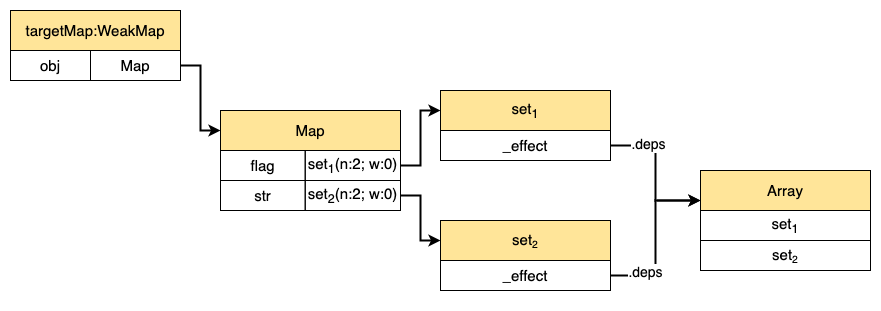

The diagram above was exported from draw.io. Its source (the exported page's mxGraphModel, read from the mxfile embedded in the PNG):
<mxGraphModel dx="1106" dy="972" grid="1" gridSize="10" guides="1" tooltips="1" connect="1" arrows="1" fold="1" page="1" pageScale="1" pageWidth="827" pageHeight="800" math="0" shadow="0">
  <root>
    <mxCell id="0" />
    <mxCell id="1" parent="0" />
    <mxCell id="8ks07-CSsJlicCrrDkVl-1" value="" style="group" vertex="1" connectable="0" parent="1">
      <mxGeometry x="80" y="150" width="170" height="190" as="geometry" />
    </mxCell>
    <mxCell id="8ks07-CSsJlicCrrDkVl-2" value="" style="rounded=0;whiteSpace=wrap;html=1;" vertex="1" parent="8ks07-CSsJlicCrrDkVl-1">
      <mxGeometry width="170" height="70" as="geometry" />
    </mxCell>
    <mxCell id="8ks07-CSsJlicCrrDkVl-3" value="&lt;font style=&quot;font-size: 15px;&quot;&gt;targetMap:WeakMap&lt;/font&gt;" style="whiteSpace=wrap;html=1;fillColor=#FFE599;" vertex="1" parent="8ks07-CSsJlicCrrDkVl-1">
      <mxGeometry width="170" height="40" as="geometry" />
    </mxCell>
    <mxCell id="8ks07-CSsJlicCrrDkVl-4" value="" style="group" vertex="1" connectable="0" parent="8ks07-CSsJlicCrrDkVl-1">
      <mxGeometry y="40" width="170" height="30" as="geometry" />
    </mxCell>
    <mxCell id="8ks07-CSsJlicCrrDkVl-5" value="obj" style="rounded=0;whiteSpace=wrap;html=1;fontSize=15;fillColor=none;" vertex="1" parent="8ks07-CSsJlicCrrDkVl-4">
      <mxGeometry width="80" height="30" as="geometry" />
    </mxCell>
    <mxCell id="8ks07-CSsJlicCrrDkVl-6" value="Map" style="rounded=0;whiteSpace=wrap;html=1;fontSize=15;fillColor=none;" vertex="1" parent="8ks07-CSsJlicCrrDkVl-4">
      <mxGeometry x="80" width="90" height="30" as="geometry" />
    </mxCell>
    <mxCell id="8ks07-CSsJlicCrrDkVl-17" value="" style="group" vertex="1" connectable="0" parent="1">
      <mxGeometry x="290" y="250" width="180" height="190" as="geometry" />
    </mxCell>
    <mxCell id="8ks07-CSsJlicCrrDkVl-18" value="" style="rounded=0;whiteSpace=wrap;html=1;" vertex="1" parent="8ks07-CSsJlicCrrDkVl-17">
      <mxGeometry width="180" height="100" as="geometry" />
    </mxCell>
    <mxCell id="8ks07-CSsJlicCrrDkVl-19" value="&lt;font style=&quot;font-size: 15px;&quot;&gt;Map&lt;/font&gt;" style="whiteSpace=wrap;html=1;fillColor=#FFE599;" vertex="1" parent="8ks07-CSsJlicCrrDkVl-17">
      <mxGeometry width="180" height="40" as="geometry" />
    </mxCell>
    <mxCell id="8ks07-CSsJlicCrrDkVl-20" value="" style="group" vertex="1" connectable="0" parent="8ks07-CSsJlicCrrDkVl-17">
      <mxGeometry y="40" width="180" height="30" as="geometry" />
    </mxCell>
    <mxCell id="8ks07-CSsJlicCrrDkVl-21" value="flag" style="rounded=0;whiteSpace=wrap;html=1;fontSize=15;fillColor=none;" vertex="1" parent="8ks07-CSsJlicCrrDkVl-20">
      <mxGeometry width="84.70588235294117" height="30" as="geometry" />
    </mxCell>
    <mxCell id="8ks07-CSsJlicCrrDkVl-22" value="set&lt;sub&gt;1&lt;/sub&gt;(n:2; w:0)" style="rounded=0;whiteSpace=wrap;html=1;fontSize=15;fillColor=none;" vertex="1" parent="8ks07-CSsJlicCrrDkVl-20">
      <mxGeometry x="84.70588235294117" width="95.29411764705883" height="30" as="geometry" />
    </mxCell>
    <mxCell id="8ks07-CSsJlicCrrDkVl-23" value="" style="group" vertex="1" connectable="0" parent="8ks07-CSsJlicCrrDkVl-17">
      <mxGeometry y="70" width="180" height="30" as="geometry" />
    </mxCell>
    <mxCell id="8ks07-CSsJlicCrrDkVl-24" value="str" style="rounded=0;whiteSpace=wrap;html=1;fontSize=15;fillColor=none;" vertex="1" parent="8ks07-CSsJlicCrrDkVl-23">
      <mxGeometry width="84.70588235294117" height="30" as="geometry" />
    </mxCell>
    <mxCell id="8ks07-CSsJlicCrrDkVl-25" value="set&lt;sub&gt;2&lt;/sub&gt;(n:2; w:0)" style="rounded=0;whiteSpace=wrap;html=1;fontSize=15;fillColor=none;" vertex="1" parent="8ks07-CSsJlicCrrDkVl-23">
      <mxGeometry x="84.70588235294117" width="95.29411764705883" height="30" as="geometry" />
    </mxCell>
    <mxCell id="8ks07-CSsJlicCrrDkVl-33" style="edgeStyle=orthogonalEdgeStyle;rounded=0;orthogonalLoop=1;jettySize=auto;html=1;exitX=1;exitY=0.5;exitDx=0;exitDy=0;entryX=0;entryY=0.5;entryDx=0;entryDy=0;fontSize=15;strokeWidth=2;" edge="1" parent="1" source="8ks07-CSsJlicCrrDkVl-6" target="8ks07-CSsJlicCrrDkVl-19">
      <mxGeometry relative="1" as="geometry" />
    </mxCell>
    <mxCell id="8ks07-CSsJlicCrrDkVl-46" style="rounded=0;orthogonalLoop=1;jettySize=auto;html=1;exitX=1;exitY=0.5;exitDx=0;exitDy=0;entryX=0;entryY=0.5;entryDx=0;entryDy=0;fontSize=15;strokeWidth=2;edgeStyle=orthogonalEdgeStyle;" edge="1" parent="1" source="8ks07-CSsJlicCrrDkVl-22" target="8ks07-CSsJlicCrrDkVl-36">
      <mxGeometry relative="1" as="geometry" />
    </mxCell>
    <mxCell id="8ks07-CSsJlicCrrDkVl-53" style="edgeStyle=orthogonalEdgeStyle;rounded=0;orthogonalLoop=1;jettySize=auto;html=1;exitX=1;exitY=0.5;exitDx=0;exitDy=0;entryX=0;entryY=0.5;entryDx=0;entryDy=0;strokeWidth=2;" edge="1" parent="1" source="8ks07-CSsJlicCrrDkVl-25" target="8ks07-CSsJlicCrrDkVl-50">
      <mxGeometry relative="1" as="geometry" />
    </mxCell>
    <mxCell id="8ks07-CSsJlicCrrDkVl-35" value="" style="rounded=0;whiteSpace=wrap;html=1;" vertex="1" parent="1">
      <mxGeometry x="510" y="230" width="170" height="70" as="geometry" />
    </mxCell>
    <mxCell id="8ks07-CSsJlicCrrDkVl-65" value="" style="group" vertex="1" connectable="0" parent="1">
      <mxGeometry x="510" y="360" width="170" height="70" as="geometry" />
    </mxCell>
    <mxCell id="8ks07-CSsJlicCrrDkVl-49" value="" style="rounded=0;whiteSpace=wrap;html=1;" vertex="1" parent="8ks07-CSsJlicCrrDkVl-65">
      <mxGeometry width="170" height="70" as="geometry" />
    </mxCell>
    <mxCell id="8ks07-CSsJlicCrrDkVl-50" value="&lt;font style=&quot;font-size: 15px;&quot;&gt;set&lt;/font&gt;&lt;font style=&quot;font-size: 12.5px;&quot;&gt;&lt;sub&gt;2&lt;/sub&gt;&lt;/font&gt;" style="whiteSpace=wrap;html=1;fillColor=#FFE599;" vertex="1" parent="8ks07-CSsJlicCrrDkVl-65">
      <mxGeometry width="170" height="40" as="geometry" />
    </mxCell>
    <mxCell id="8ks07-CSsJlicCrrDkVl-51" value="" style="group" vertex="1" connectable="0" parent="8ks07-CSsJlicCrrDkVl-65">
      <mxGeometry y="40" width="170" height="30" as="geometry" />
    </mxCell>
    <mxCell id="8ks07-CSsJlicCrrDkVl-52" value="_effect" style="rounded=0;whiteSpace=wrap;html=1;fontSize=15;fillColor=none;" vertex="1" parent="8ks07-CSsJlicCrrDkVl-51">
      <mxGeometry width="170" height="30" as="geometry" />
    </mxCell>
    <mxCell id="8ks07-CSsJlicCrrDkVl-66" value="" style="group" vertex="1" connectable="0" parent="1">
      <mxGeometry x="510" y="230" width="170" height="70" as="geometry" />
    </mxCell>
    <mxCell id="8ks07-CSsJlicCrrDkVl-36" value="&lt;font style=&quot;font-size: 15px;&quot;&gt;set&lt;sub&gt;1&lt;/sub&gt;&lt;/font&gt;" style="whiteSpace=wrap;html=1;fillColor=#FFE599;" vertex="1" parent="8ks07-CSsJlicCrrDkVl-66">
      <mxGeometry width="170" height="40" as="geometry" />
    </mxCell>
    <mxCell id="8ks07-CSsJlicCrrDkVl-37" value="" style="group" vertex="1" connectable="0" parent="8ks07-CSsJlicCrrDkVl-66">
      <mxGeometry y="40" width="170" height="30" as="geometry" />
    </mxCell>
    <mxCell id="8ks07-CSsJlicCrrDkVl-38" value="_effect" style="rounded=0;whiteSpace=wrap;html=1;fontSize=15;fillColor=none;" vertex="1" parent="8ks07-CSsJlicCrrDkVl-37">
      <mxGeometry width="170" height="30" as="geometry" />
    </mxCell>
    <mxCell id="8ks07-CSsJlicCrrDkVl-73" style="edgeStyle=orthogonalEdgeStyle;rounded=0;orthogonalLoop=1;jettySize=auto;html=1;exitX=1;exitY=0.5;exitDx=0;exitDy=0;entryX=0;entryY=0.75;entryDx=0;entryDy=0;strokeWidth=2;" edge="1" parent="1" source="8ks07-CSsJlicCrrDkVl-38" target="8ks07-CSsJlicCrrDkVl-70">
      <mxGeometry relative="1" as="geometry" />
    </mxCell>
    <mxCell id="8ks07-CSsJlicCrrDkVl-74" value="&lt;font style=&quot;font-size: 14px;&quot;&gt;.deps&lt;/font&gt;" style="edgeLabel;html=1;align=center;verticalAlign=middle;resizable=0;points=[];" vertex="1" connectable="0" parent="8ks07-CSsJlicCrrDkVl-73">
      <mxGeometry x="-0.4947" y="2" relative="1" as="geometry">
        <mxPoint as="offset" />
      </mxGeometry>
    </mxCell>
    <mxCell id="8ks07-CSsJlicCrrDkVl-75" style="edgeStyle=orthogonalEdgeStyle;rounded=0;orthogonalLoop=1;jettySize=auto;html=1;exitX=1;exitY=0.5;exitDx=0;exitDy=0;entryX=0;entryY=0.75;entryDx=0;entryDy=0;fontSize=14;strokeWidth=2;" edge="1" parent="1" source="8ks07-CSsJlicCrrDkVl-52" target="8ks07-CSsJlicCrrDkVl-70">
      <mxGeometry relative="1" as="geometry" />
    </mxCell>
    <mxCell id="8ks07-CSsJlicCrrDkVl-76" value=".deps" style="edgeLabel;html=1;align=center;verticalAlign=middle;resizable=0;points=[];fontSize=14;" vertex="1" connectable="0" parent="8ks07-CSsJlicCrrDkVl-75">
      <mxGeometry x="-0.5879" y="4" relative="1" as="geometry">
        <mxPoint as="offset" />
      </mxGeometry>
    </mxCell>
    <mxCell id="8ks07-CSsJlicCrrDkVl-84" value="" style="group" vertex="1" connectable="0" parent="1">
      <mxGeometry x="770" y="310" width="170" height="100" as="geometry" />
    </mxCell>
    <mxCell id="8ks07-CSsJlicCrrDkVl-68" value="" style="group" vertex="1" connectable="0" parent="8ks07-CSsJlicCrrDkVl-84">
      <mxGeometry width="170" height="70" as="geometry" />
    </mxCell>
    <mxCell id="8ks07-CSsJlicCrrDkVl-69" value="" style="rounded=0;whiteSpace=wrap;html=1;" vertex="1" parent="8ks07-CSsJlicCrrDkVl-68">
      <mxGeometry width="170" height="70" as="geometry" />
    </mxCell>
    <mxCell id="8ks07-CSsJlicCrrDkVl-70" value="&lt;span style=&quot;font-size: 15px;&quot;&gt;Array&lt;/span&gt;" style="whiteSpace=wrap;html=1;fillColor=#FFE599;" vertex="1" parent="8ks07-CSsJlicCrrDkVl-68">
      <mxGeometry width="170" height="40" as="geometry" />
    </mxCell>
    <mxCell id="8ks07-CSsJlicCrrDkVl-71" value="" style="group" vertex="1" connectable="0" parent="8ks07-CSsJlicCrrDkVl-68">
      <mxGeometry y="40" width="170" height="30" as="geometry" />
    </mxCell>
    <mxCell id="8ks07-CSsJlicCrrDkVl-72" value="set&lt;sub&gt;1&lt;/sub&gt;" style="rounded=0;whiteSpace=wrap;html=1;fontSize=15;fillColor=none;" vertex="1" parent="8ks07-CSsJlicCrrDkVl-71">
      <mxGeometry width="170" height="30" as="geometry" />
    </mxCell>
    <mxCell id="8ks07-CSsJlicCrrDkVl-82" value="" style="group;fillColor=default;" vertex="1" connectable="0" parent="8ks07-CSsJlicCrrDkVl-84">
      <mxGeometry y="70" width="170" height="30" as="geometry" />
    </mxCell>
    <mxCell id="8ks07-CSsJlicCrrDkVl-83" value="set&lt;span style=&quot;font-size: 12.5px;&quot;&gt;&lt;sub&gt;2&lt;/sub&gt;&lt;/span&gt;" style="rounded=0;whiteSpace=wrap;html=1;fontSize=15;fillColor=none;" vertex="1" parent="8ks07-CSsJlicCrrDkVl-82">
      <mxGeometry width="170" height="30" as="geometry" />
    </mxCell>
  </root>
</mxGraphModel>